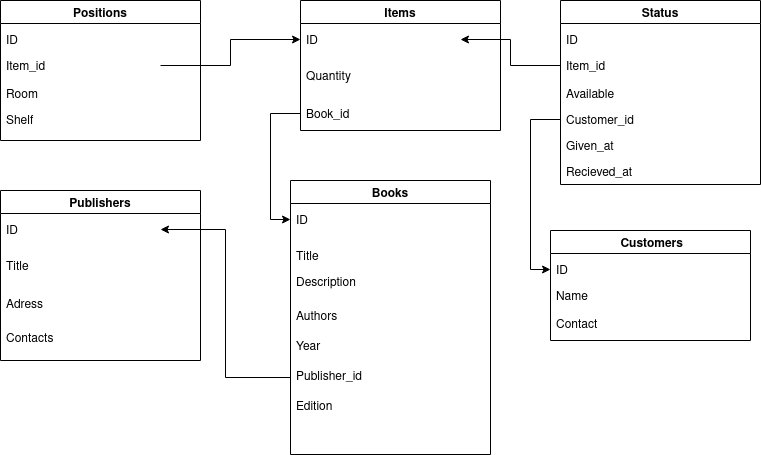

The diagram above was exported from draw.io. Its source (the exported page's mxGraphModel, read from the mxfile embedded in the PNG):
<mxGraphModel dx="1704" dy="793" grid="1" gridSize="10" guides="1" tooltips="1" connect="1" arrows="1" fold="1" page="1" pageScale="1" pageWidth="827" pageHeight="1169" math="0" shadow="0">
  <root>
    <mxCell id="WIyWlLk6GJQsqaUBKTNV-0" />
    <mxCell id="WIyWlLk6GJQsqaUBKTNV-1" parent="WIyWlLk6GJQsqaUBKTNV-0" />
    <mxCell id="ZV4Mvu8d2shRP6vt4mEs-12" value="Books" style="swimlane;" vertex="1" parent="WIyWlLk6GJQsqaUBKTNV-1">
      <mxGeometry x="320" y="230" width="200" height="274" as="geometry" />
    </mxCell>
    <mxCell id="ZV4Mvu8d2shRP6vt4mEs-13" value="ID" style="text;align=left;verticalAlign=top;spacingLeft=4;spacingRight=4;overflow=hidden;rotatable=0;points=[[0,0.5],[1,0.5]];portConstraint=eastwest;" vertex="1" parent="ZV4Mvu8d2shRP6vt4mEs-12">
      <mxGeometry y="26" width="160" height="26" as="geometry" />
    </mxCell>
    <mxCell id="ZV4Mvu8d2shRP6vt4mEs-14" value="Title" style="text;align=left;verticalAlign=top;spacingLeft=4;spacingRight=4;overflow=hidden;rotatable=0;points=[[0,0.5],[1,0.5]];portConstraint=eastwest;rounded=0;shadow=0;html=0;" vertex="1" parent="ZV4Mvu8d2shRP6vt4mEs-12">
      <mxGeometry y="62" width="160" height="26" as="geometry" />
    </mxCell>
    <mxCell id="ZV4Mvu8d2shRP6vt4mEs-15" value="Description&#10;" style="text;align=left;verticalAlign=top;spacingLeft=4;spacingRight=4;overflow=hidden;rotatable=0;points=[[0,0.5],[1,0.5]];portConstraint=eastwest;rounded=0;shadow=0;html=0;" vertex="1" parent="ZV4Mvu8d2shRP6vt4mEs-12">
      <mxGeometry y="88" width="160" height="26" as="geometry" />
    </mxCell>
    <mxCell id="ZV4Mvu8d2shRP6vt4mEs-16" value="Authors&#10;" style="text;align=left;verticalAlign=top;spacingLeft=4;spacingRight=4;overflow=hidden;rotatable=0;points=[[0,0.5],[1,0.5]];portConstraint=eastwest;" vertex="1" parent="ZV4Mvu8d2shRP6vt4mEs-12">
      <mxGeometry y="122" width="160" height="30" as="geometry" />
    </mxCell>
    <mxCell id="ZV4Mvu8d2shRP6vt4mEs-17" value="Year&#10;" style="text;align=left;verticalAlign=top;spacingLeft=4;spacingRight=4;overflow=hidden;rotatable=0;points=[[0,0.5],[1,0.5]];portConstraint=eastwest;" vertex="1" parent="ZV4Mvu8d2shRP6vt4mEs-12">
      <mxGeometry y="152" width="160" height="30" as="geometry" />
    </mxCell>
    <mxCell id="ZV4Mvu8d2shRP6vt4mEs-18" value="Publisher_id&#10;&#10;" style="text;align=left;verticalAlign=top;spacingLeft=4;spacingRight=4;overflow=hidden;rotatable=0;points=[[0,0.5],[1,0.5]];portConstraint=eastwest;" vertex="1" parent="ZV4Mvu8d2shRP6vt4mEs-12">
      <mxGeometry y="182" width="160" height="30" as="geometry" />
    </mxCell>
    <mxCell id="ZV4Mvu8d2shRP6vt4mEs-19" value="Edition" style="text;align=left;verticalAlign=top;spacingLeft=4;spacingRight=4;overflow=hidden;rotatable=0;points=[[0,0.5],[1,0.5]];portConstraint=eastwest;" vertex="1" parent="ZV4Mvu8d2shRP6vt4mEs-12">
      <mxGeometry y="212" width="160" height="30" as="geometry" />
    </mxCell>
    <mxCell id="ZV4Mvu8d2shRP6vt4mEs-20" value="Publishers" style="swimlane;" vertex="1" parent="WIyWlLk6GJQsqaUBKTNV-1">
      <mxGeometry x="30" y="240" width="200" height="170" as="geometry" />
    </mxCell>
    <mxCell id="ZV4Mvu8d2shRP6vt4mEs-21" value="ID" style="text;align=left;verticalAlign=top;spacingLeft=4;spacingRight=4;overflow=hidden;rotatable=0;points=[[0,0.5],[1,0.5]];portConstraint=eastwest;" vertex="1" parent="ZV4Mvu8d2shRP6vt4mEs-20">
      <mxGeometry y="26" width="160" height="26" as="geometry" />
    </mxCell>
    <mxCell id="ZV4Mvu8d2shRP6vt4mEs-22" value="Title" style="text;align=left;verticalAlign=top;spacingLeft=4;spacingRight=4;overflow=hidden;rotatable=0;points=[[0,0.5],[1,0.5]];portConstraint=eastwest;rounded=0;shadow=0;html=0;" vertex="1" parent="ZV4Mvu8d2shRP6vt4mEs-20">
      <mxGeometry y="62" width="160" height="26" as="geometry" />
    </mxCell>
    <mxCell id="ZV4Mvu8d2shRP6vt4mEs-28" value="Adress" style="text;align=left;verticalAlign=top;spacingLeft=4;spacingRight=4;overflow=hidden;rotatable=0;points=[[0,0.5],[1,0.5]];portConstraint=eastwest;rounded=0;shadow=0;html=0;" vertex="1" parent="ZV4Mvu8d2shRP6vt4mEs-20">
      <mxGeometry y="100" width="160" height="26" as="geometry" />
    </mxCell>
    <mxCell id="ZV4Mvu8d2shRP6vt4mEs-29" value="Contacts" style="text;align=left;verticalAlign=top;spacingLeft=4;spacingRight=4;overflow=hidden;rotatable=0;points=[[0,0.5],[1,0.5]];portConstraint=eastwest;" vertex="1" parent="ZV4Mvu8d2shRP6vt4mEs-20">
      <mxGeometry y="134" width="160" height="26" as="geometry" />
    </mxCell>
    <mxCell id="ZV4Mvu8d2shRP6vt4mEs-30" value="Items" style="swimlane;" vertex="1" parent="WIyWlLk6GJQsqaUBKTNV-1">
      <mxGeometry x="330" y="50" width="200" height="130" as="geometry" />
    </mxCell>
    <mxCell id="ZV4Mvu8d2shRP6vt4mEs-31" value="ID" style="text;align=left;verticalAlign=top;spacingLeft=4;spacingRight=4;overflow=hidden;rotatable=0;points=[[0,0.5],[1,0.5]];portConstraint=eastwest;" vertex="1" parent="ZV4Mvu8d2shRP6vt4mEs-30">
      <mxGeometry y="26" width="160" height="26" as="geometry" />
    </mxCell>
    <mxCell id="ZV4Mvu8d2shRP6vt4mEs-32" value="Quantity" style="text;align=left;verticalAlign=top;spacingLeft=4;spacingRight=4;overflow=hidden;rotatable=0;points=[[0,0.5],[1,0.5]];portConstraint=eastwest;rounded=0;shadow=0;html=0;" vertex="1" parent="ZV4Mvu8d2shRP6vt4mEs-30">
      <mxGeometry y="62" width="160" height="26" as="geometry" />
    </mxCell>
    <mxCell id="ZV4Mvu8d2shRP6vt4mEs-47" value="Book_id" style="text;align=left;verticalAlign=top;spacingLeft=4;spacingRight=4;overflow=hidden;rotatable=0;points=[[0,0.5],[1,0.5]];portConstraint=eastwest;rounded=0;shadow=0;html=0;" vertex="1" parent="ZV4Mvu8d2shRP6vt4mEs-30">
      <mxGeometry y="100" width="160" height="26" as="geometry" />
    </mxCell>
    <mxCell id="ZV4Mvu8d2shRP6vt4mEs-36" value="Positions" style="swimlane;startSize=23;" vertex="1" parent="WIyWlLk6GJQsqaUBKTNV-1">
      <mxGeometry x="30" y="50" width="200" height="140" as="geometry" />
    </mxCell>
    <mxCell id="ZV4Mvu8d2shRP6vt4mEs-37" value="ID" style="text;align=left;verticalAlign=top;spacingLeft=4;spacingRight=4;overflow=hidden;rotatable=0;points=[[0,0.5],[1,0.5]];portConstraint=eastwest;" vertex="1" parent="ZV4Mvu8d2shRP6vt4mEs-36">
      <mxGeometry y="26" width="160" height="26" as="geometry" />
    </mxCell>
    <mxCell id="ZV4Mvu8d2shRP6vt4mEs-38" value="Item_id&#10;" style="text;align=left;verticalAlign=top;spacingLeft=4;spacingRight=4;overflow=hidden;rotatable=0;points=[[0,0.5],[1,0.5]];portConstraint=eastwest;rounded=0;shadow=0;html=0;" vertex="1" parent="ZV4Mvu8d2shRP6vt4mEs-36">
      <mxGeometry y="52" width="160" height="26" as="geometry" />
    </mxCell>
    <mxCell id="ZV4Mvu8d2shRP6vt4mEs-39" value="Room&#10;" style="text;align=left;verticalAlign=top;spacingLeft=4;spacingRight=4;overflow=hidden;rotatable=0;points=[[0,0.5],[1,0.5]];portConstraint=eastwest;rounded=0;shadow=0;html=0;" vertex="1" parent="ZV4Mvu8d2shRP6vt4mEs-36">
      <mxGeometry y="80" width="160" height="26" as="geometry" />
    </mxCell>
    <mxCell id="ZV4Mvu8d2shRP6vt4mEs-40" value="Shelf" style="text;align=left;verticalAlign=top;spacingLeft=4;spacingRight=4;overflow=hidden;rotatable=0;points=[[0,0.5],[1,0.5]];portConstraint=eastwest;rounded=0;shadow=0;html=0;" vertex="1" parent="ZV4Mvu8d2shRP6vt4mEs-36">
      <mxGeometry y="106" width="160" height="26" as="geometry" />
    </mxCell>
    <mxCell id="ZV4Mvu8d2shRP6vt4mEs-42" value=" Customers" style="swimlane;startSize=23;" vertex="1" parent="WIyWlLk6GJQsqaUBKTNV-1">
      <mxGeometry x="580" y="280" width="200" height="110" as="geometry" />
    </mxCell>
    <mxCell id="ZV4Mvu8d2shRP6vt4mEs-43" value="ID" style="text;align=left;verticalAlign=top;spacingLeft=4;spacingRight=4;overflow=hidden;rotatable=0;points=[[0,0.5],[1,0.5]];portConstraint=eastwest;" vertex="1" parent="ZV4Mvu8d2shRP6vt4mEs-42">
      <mxGeometry y="26" width="160" height="26" as="geometry" />
    </mxCell>
    <mxCell id="ZV4Mvu8d2shRP6vt4mEs-44" value="Name" style="text;align=left;verticalAlign=top;spacingLeft=4;spacingRight=4;overflow=hidden;rotatable=0;points=[[0,0.5],[1,0.5]];portConstraint=eastwest;rounded=0;shadow=0;html=0;" vertex="1" parent="ZV4Mvu8d2shRP6vt4mEs-42">
      <mxGeometry y="52" width="160" height="26" as="geometry" />
    </mxCell>
    <mxCell id="ZV4Mvu8d2shRP6vt4mEs-45" value="Contact" style="text;align=left;verticalAlign=top;spacingLeft=4;spacingRight=4;overflow=hidden;rotatable=0;points=[[0,0.5],[1,0.5]];portConstraint=eastwest;rounded=0;shadow=0;html=0;" vertex="1" parent="ZV4Mvu8d2shRP6vt4mEs-42">
      <mxGeometry y="80" width="160" height="26" as="geometry" />
    </mxCell>
    <mxCell id="ZV4Mvu8d2shRP6vt4mEs-48" value="Status" style="swimlane;startSize=23;" vertex="1" parent="WIyWlLk6GJQsqaUBKTNV-1">
      <mxGeometry x="590" y="50" width="200" height="184" as="geometry" />
    </mxCell>
    <mxCell id="ZV4Mvu8d2shRP6vt4mEs-49" value="ID" style="text;align=left;verticalAlign=top;spacingLeft=4;spacingRight=4;overflow=hidden;rotatable=0;points=[[0,0.5],[1,0.5]];portConstraint=eastwest;" vertex="1" parent="ZV4Mvu8d2shRP6vt4mEs-48">
      <mxGeometry y="26" width="160" height="26" as="geometry" />
    </mxCell>
    <mxCell id="ZV4Mvu8d2shRP6vt4mEs-50" value="Item_id&#10;" style="text;align=left;verticalAlign=top;spacingLeft=4;spacingRight=4;overflow=hidden;rotatable=0;points=[[0,0.5],[1,0.5]];portConstraint=eastwest;rounded=0;shadow=0;html=0;" vertex="1" parent="ZV4Mvu8d2shRP6vt4mEs-48">
      <mxGeometry y="52" width="160" height="26" as="geometry" />
    </mxCell>
    <mxCell id="ZV4Mvu8d2shRP6vt4mEs-51" value="Available" style="text;align=left;verticalAlign=top;spacingLeft=4;spacingRight=4;overflow=hidden;rotatable=0;points=[[0,0.5],[1,0.5]];portConstraint=eastwest;rounded=0;shadow=0;html=0;" vertex="1" parent="ZV4Mvu8d2shRP6vt4mEs-48">
      <mxGeometry y="80" width="160" height="26" as="geometry" />
    </mxCell>
    <mxCell id="ZV4Mvu8d2shRP6vt4mEs-52" value="Customer_id" style="text;align=left;verticalAlign=top;spacingLeft=4;spacingRight=4;overflow=hidden;rotatable=0;points=[[0,0.5],[1,0.5]];portConstraint=eastwest;rounded=0;shadow=0;html=0;" vertex="1" parent="ZV4Mvu8d2shRP6vt4mEs-48">
      <mxGeometry y="106" width="160" height="26" as="geometry" />
    </mxCell>
    <mxCell id="ZV4Mvu8d2shRP6vt4mEs-53" value="Given_at" style="text;align=left;verticalAlign=top;spacingLeft=4;spacingRight=4;overflow=hidden;rotatable=0;points=[[0,0.5],[1,0.5]];portConstraint=eastwest;rounded=0;shadow=0;html=0;" vertex="1" parent="ZV4Mvu8d2shRP6vt4mEs-48">
      <mxGeometry y="132" width="160" height="26" as="geometry" />
    </mxCell>
    <mxCell id="ZV4Mvu8d2shRP6vt4mEs-54" value="Recieved_at" style="text;align=left;verticalAlign=top;spacingLeft=4;spacingRight=4;overflow=hidden;rotatable=0;points=[[0,0.5],[1,0.5]];portConstraint=eastwest;rounded=0;shadow=0;html=0;" vertex="1" parent="ZV4Mvu8d2shRP6vt4mEs-48">
      <mxGeometry y="158" width="160" height="26" as="geometry" />
    </mxCell>
    <mxCell id="ZV4Mvu8d2shRP6vt4mEs-56" style="edgeStyle=orthogonalEdgeStyle;rounded=0;orthogonalLoop=1;jettySize=auto;html=1;entryX=0;entryY=0.5;entryDx=0;entryDy=0;" edge="1" parent="WIyWlLk6GJQsqaUBKTNV-1" source="ZV4Mvu8d2shRP6vt4mEs-38" target="ZV4Mvu8d2shRP6vt4mEs-31">
      <mxGeometry relative="1" as="geometry" />
    </mxCell>
    <mxCell id="ZV4Mvu8d2shRP6vt4mEs-57" style="edgeStyle=orthogonalEdgeStyle;rounded=0;orthogonalLoop=1;jettySize=auto;html=1;entryX=0;entryY=0.5;entryDx=0;entryDy=0;" edge="1" parent="WIyWlLk6GJQsqaUBKTNV-1" source="ZV4Mvu8d2shRP6vt4mEs-47" target="ZV4Mvu8d2shRP6vt4mEs-13">
      <mxGeometry relative="1" as="geometry" />
    </mxCell>
    <mxCell id="ZV4Mvu8d2shRP6vt4mEs-58" style="edgeStyle=orthogonalEdgeStyle;rounded=0;orthogonalLoop=1;jettySize=auto;html=1;" edge="1" parent="WIyWlLk6GJQsqaUBKTNV-1" source="ZV4Mvu8d2shRP6vt4mEs-50" target="ZV4Mvu8d2shRP6vt4mEs-31">
      <mxGeometry relative="1" as="geometry" />
    </mxCell>
    <mxCell id="ZV4Mvu8d2shRP6vt4mEs-60" style="edgeStyle=orthogonalEdgeStyle;rounded=0;orthogonalLoop=1;jettySize=auto;html=1;entryX=0;entryY=0.5;entryDx=0;entryDy=0;" edge="1" parent="WIyWlLk6GJQsqaUBKTNV-1" source="ZV4Mvu8d2shRP6vt4mEs-52" target="ZV4Mvu8d2shRP6vt4mEs-43">
      <mxGeometry relative="1" as="geometry" />
    </mxCell>
    <mxCell id="ZV4Mvu8d2shRP6vt4mEs-61" style="edgeStyle=orthogonalEdgeStyle;rounded=0;orthogonalLoop=1;jettySize=auto;html=1;" edge="1" parent="WIyWlLk6GJQsqaUBKTNV-1" source="ZV4Mvu8d2shRP6vt4mEs-18" target="ZV4Mvu8d2shRP6vt4mEs-21">
      <mxGeometry relative="1" as="geometry" />
    </mxCell>
  </root>
</mxGraphModel>